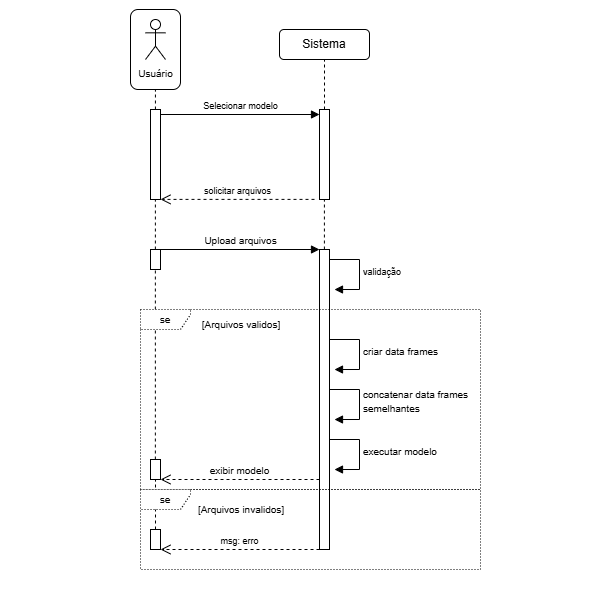

The diagram above was exported from draw.io. Its source (the exported page's mxGraphModel, read from the mxfile embedded in the PNG):
<mxGraphModel dx="1347" dy="1024" grid="1" gridSize="10" guides="1" tooltips="1" connect="1" arrows="1" fold="1" page="1" pageScale="1" pageWidth="300" pageHeight="300" math="0" shadow="0">
  <root>
    <mxCell id="0" />
    <mxCell id="1" parent="0" />
    <mxCell id="Lx7WtDsNVltbo6YnH9-R-44" edge="1" parent="1" source="Lx7WtDsNVltbo6YnH9-R-56" style="endArrow=none;dashed=1;html=1;rounded=0;" value="">
      <mxGeometry height="50" relative="1" width="50" as="geometry">
        <mxPoint x="155" y="850" as="sourcePoint" />
        <mxPoint x="154.86" y="570" as="targetPoint" />
      </mxGeometry>
    </mxCell>
    <mxCell id="Lx7WtDsNVltbo6YnH9-R-34" parent="1" style="rounded=1;whiteSpace=wrap;html=1;" value="" vertex="1">
      <mxGeometry height="80" width="50" x="130" y="310" as="geometry" />
    </mxCell>
    <mxCell id="Lx7WtDsNVltbo6YnH9-R-9" parent="1" style="html=1;points=[[0,0,0,0,5],[0,1,0,0,-5],[1,0,0,0,5],[1,1,0,0,-5]];perimeter=orthogonalPerimeter;outlineConnect=0;targetShapes=umlLifeline;portConstraint=eastwest;newEdgeStyle={&quot;curved&quot;:0,&quot;rounded&quot;:0};" value="" vertex="1">
      <mxGeometry height="90" width="10" x="150" y="410" as="geometry" />
    </mxCell>
    <mxCell id="Lx7WtDsNVltbo6YnH9-R-11" parent="1" style="html=1;points=[[0,0,0,0,5],[0,1,0,0,-5],[1,0,0,0,5],[1,1,0,0,-5]];perimeter=orthogonalPerimeter;outlineConnect=0;targetShapes=umlLifeline;portConstraint=eastwest;newEdgeStyle={&quot;curved&quot;:0,&quot;rounded&quot;:0};" value="" vertex="1">
      <mxGeometry height="90" width="10" x="319" y="410" as="geometry" />
    </mxCell>
    <mxCell id="Lx7WtDsNVltbo6YnH9-R-12" edge="1" parent="1" source="Lx7WtDsNVltbo6YnH9-R-9" style="html=1;verticalAlign=bottom;endArrow=block;curved=0;rounded=0;entryX=0;entryY=0;entryDx=0;entryDy=5;" target="Lx7WtDsNVltbo6YnH9-R-11" value="&lt;font style=&quot;font-size: 9px;&quot;&gt;Selecionar modelo&lt;/font&gt;">
      <mxGeometry relative="1" as="geometry">
        <mxPoint x="204" y="415" as="sourcePoint" />
      </mxGeometry>
    </mxCell>
    <mxCell id="Lx7WtDsNVltbo6YnH9-R-13" edge="1" parent="1" style="html=1;verticalAlign=bottom;endArrow=open;dashed=1;endSize=8;curved=0;rounded=0;exitX=0;exitY=1;exitDx=0;exitDy=-5;" value="&lt;font style=&quot;font-size: 9px;&quot;&gt;solicitar arquivos&lt;/font&gt;">
      <mxGeometry relative="1" as="geometry">
        <mxPoint x="314" y="499.8899999999999" as="sourcePoint" />
        <mxPoint x="160" y="499.8899999999999" as="targetPoint" />
      </mxGeometry>
    </mxCell>
    <mxCell id="Lx7WtDsNVltbo6YnH9-R-18" parent="1" style="shape=umlActor;verticalLabelPosition=bottom;verticalAlign=top;html=1;outlineConnect=0;" value="&lt;font style=&quot;font-size: 10px;&quot;&gt;Usuário&lt;/font&gt;" vertex="1">
      <mxGeometry height="40" width="20" x="145" y="320" as="geometry" />
    </mxCell>
    <mxCell id="Lx7WtDsNVltbo6YnH9-R-19" parent="1" style="rounded=1;whiteSpace=wrap;html=1;" value="Sistema" vertex="1">
      <mxGeometry height="30" width="90" x="279" y="330" as="geometry" />
    </mxCell>
    <mxCell id="Lx7WtDsNVltbo6YnH9-R-29" edge="1" parent="1" style="endArrow=none;dashed=1;html=1;rounded=0;" value="">
      <mxGeometry height="50" relative="1" width="50" as="geometry">
        <mxPoint x="154.88" y="550" as="sourcePoint" />
        <mxPoint x="154.88" y="500" as="targetPoint" />
      </mxGeometry>
    </mxCell>
    <mxCell id="Lx7WtDsNVltbo6YnH9-R-31" edge="1" parent="1" style="endArrow=none;dashed=1;html=1;rounded=0;" value="">
      <mxGeometry height="50" relative="1" width="50" as="geometry">
        <mxPoint x="154.93" y="410" as="sourcePoint" />
        <mxPoint x="154.93" y="390" as="targetPoint" />
      </mxGeometry>
    </mxCell>
    <mxCell id="Lx7WtDsNVltbo6YnH9-R-32" edge="1" parent="1" source="Lx7WtDsNVltbo6YnH9-R-11" style="endArrow=none;dashed=1;html=1;rounded=0;" target="Lx7WtDsNVltbo6YnH9-R-19" value="">
      <mxGeometry height="50" relative="1" width="50" as="geometry">
        <mxPoint x="319" y="400" as="sourcePoint" />
        <mxPoint x="319" y="390" as="targetPoint" />
      </mxGeometry>
    </mxCell>
    <mxCell id="Lx7WtDsNVltbo6YnH9-R-33" edge="1" parent="1" style="endArrow=none;dashed=1;html=1;rounded=0;" value="">
      <mxGeometry height="50" relative="1" width="50" as="geometry">
        <mxPoint x="323.9000000000001" y="550" as="sourcePoint" />
        <mxPoint x="323.9000000000001" y="500" as="targetPoint" />
      </mxGeometry>
    </mxCell>
    <mxCell id="Lx7WtDsNVltbo6YnH9-R-35" parent="1" style="html=1;points=[[0,0,0,0,5],[0,1,0,0,-5],[1,0,0,0,5],[1,1,0,0,-5]];perimeter=orthogonalPerimeter;outlineConnect=0;targetShapes=umlLifeline;portConstraint=eastwest;newEdgeStyle={&quot;curved&quot;:0,&quot;rounded&quot;:0};" value="" vertex="1">
      <mxGeometry height="20" width="10" x="150" y="550" as="geometry" />
    </mxCell>
    <mxCell id="Lx7WtDsNVltbo6YnH9-R-36" parent="1" style="html=1;points=[[0,0,0,0,5],[0,1,0,0,-5],[1,0,0,0,5],[1,1,0,0,-5]];perimeter=orthogonalPerimeter;outlineConnect=0;targetShapes=umlLifeline;portConstraint=eastwest;newEdgeStyle={&quot;curved&quot;:0,&quot;rounded&quot;:0};" value="" vertex="1">
      <mxGeometry height="300" width="10" x="319" y="550" as="geometry" />
    </mxCell>
    <mxCell id="Lx7WtDsNVltbo6YnH9-R-37" edge="1" parent="1" style="html=1;verticalAlign=bottom;endArrow=block;curved=0;rounded=0;" target="Lx7WtDsNVltbo6YnH9-R-36" value="&lt;font size=&quot;1&quot;&gt;Upload arquivos&lt;/font&gt;">
      <mxGeometry relative="1" as="geometry">
        <mxPoint x="160" y="550" as="sourcePoint" />
        <mxPoint x="314" y="550" as="targetPoint" />
      </mxGeometry>
    </mxCell>
    <mxCell id="Lx7WtDsNVltbo6YnH9-R-38" edge="1" parent="1" style="html=1;verticalAlign=bottom;endArrow=open;dashed=1;endSize=8;curved=0;rounded=0;exitX=0;exitY=1;exitDx=0;exitDy=-5;" value="&lt;font style=&quot;font-size: 9px;&quot;&gt;msg: erro&lt;/font&gt;">
      <mxGeometry relative="1" x="-0.0003" as="geometry">
        <mxPoint as="offset" />
        <mxPoint x="319" y="850.0000000000001" as="sourcePoint" />
        <mxPoint x="160" y="850.0000000000001" as="targetPoint" />
      </mxGeometry>
    </mxCell>
    <mxCell id="Lx7WtDsNVltbo6YnH9-R-40" edge="1" parent="1" style="html=1;align=left;spacingLeft=2;endArrow=block;rounded=0;edgeStyle=orthogonalEdgeStyle;curved=0;rounded=0;" value="&lt;font style=&quot;font-size: 9px;&quot;&gt;validação&lt;/font&gt;">
      <mxGeometry relative="1" as="geometry">
        <Array as="points">
          <mxPoint x="359" y="590" />
        </Array>
        <mxPoint x="329" y="560" as="sourcePoint" />
        <mxPoint x="334" y="590.0196078431374" as="targetPoint" />
      </mxGeometry>
    </mxCell>
    <mxCell id="Lx7WtDsNVltbo6YnH9-R-41" parent="1" style="shape=umlFrame;whiteSpace=wrap;html=1;pointerEvents=0;width=50;height=20;strokeWidth=1;dashed=1;dashPattern=1 2;" value="&lt;span style=&quot;font-size: 10px;&quot;&gt;se&lt;/span&gt;" vertex="1">
      <mxGeometry height="180" width="340" x="140" y="610" as="geometry" />
    </mxCell>
    <mxCell id="Lx7WtDsNVltbo6YnH9-R-46" edge="1" parent="1" style="html=1;verticalAlign=bottom;endArrow=open;dashed=1;endSize=8;curved=0;rounded=0;exitX=0;exitY=1;exitDx=0;exitDy=-5;" value="&lt;font size=&quot;1&quot;&gt;exibir modelo&lt;/font&gt;">
      <mxGeometry relative="1" x="-0.0003" as="geometry">
        <mxPoint as="offset" />
        <mxPoint x="319" y="780" as="sourcePoint" />
        <mxPoint x="160" y="780" as="targetPoint" />
      </mxGeometry>
    </mxCell>
    <mxCell id="Lx7WtDsNVltbo6YnH9-R-47" parent="1" style="text;html=1;whiteSpace=wrap;strokeColor=none;fillColor=none;align=center;verticalAlign=middle;rounded=0;" value="&lt;font style=&quot;font-size: 10px;&quot;&gt;[Arquivos validos]&lt;/font&gt;" vertex="1">
      <mxGeometry height="10" width="90" x="195.5" y="620" as="geometry" />
    </mxCell>
    <mxCell id="Lx7WtDsNVltbo6YnH9-R-48" parent="1" style="text;html=1;whiteSpace=wrap;strokeColor=none;fillColor=none;align=center;verticalAlign=middle;rounded=0;" value="&lt;font style=&quot;font-size: 10px;&quot;&gt;[Arquivos invalidos]&lt;/font&gt;" vertex="1">
      <mxGeometry height="10" width="90" x="195.5" y="805" as="geometry" />
    </mxCell>
    <mxCell id="Lx7WtDsNVltbo6YnH9-R-52" edge="1" parent="1" style="html=1;align=left;spacingLeft=2;endArrow=block;rounded=0;edgeStyle=orthogonalEdgeStyle;curved=0;rounded=0;" value="&lt;font size=&quot;1&quot;&gt;criar data frames&lt;/font&gt;">
      <mxGeometry relative="1" as="geometry">
        <Array as="points">
          <mxPoint x="359" y="670" />
        </Array>
        <mxPoint x="329" y="640" as="sourcePoint" />
        <mxPoint x="334" y="670.0196078431374" as="targetPoint" />
      </mxGeometry>
    </mxCell>
    <mxCell id="Lx7WtDsNVltbo6YnH9-R-53" edge="1" parent="1" style="html=1;align=left;spacingLeft=2;endArrow=block;rounded=0;edgeStyle=orthogonalEdgeStyle;curved=0;rounded=0;" value="&lt;font size=&quot;1&quot;&gt;concatenar data frames&lt;/font&gt;&lt;div&gt;&lt;font size=&quot;1&quot;&gt;semelhantes&lt;/font&gt;&lt;/div&gt;">
      <mxGeometry relative="1" as="geometry">
        <Array as="points">
          <mxPoint x="359" y="720" />
        </Array>
        <mxPoint x="329" y="690" as="sourcePoint" />
        <mxPoint x="334" y="720.0196078431374" as="targetPoint" />
      </mxGeometry>
    </mxCell>
    <mxCell id="Lx7WtDsNVltbo6YnH9-R-54" edge="1" parent="1" style="html=1;align=left;spacingLeft=2;endArrow=block;rounded=0;edgeStyle=orthogonalEdgeStyle;curved=0;rounded=0;" value="&lt;font size=&quot;1&quot;&gt;executar modelo&lt;/font&gt;">
      <mxGeometry relative="1" as="geometry">
        <Array as="points">
          <mxPoint x="359" y="770" />
        </Array>
        <mxPoint x="329" y="740" as="sourcePoint" />
        <mxPoint x="334" y="770.0196078431374" as="targetPoint" />
      </mxGeometry>
    </mxCell>
    <mxCell id="Lx7WtDsNVltbo6YnH9-R-57" edge="1" parent="1" source="Lx7WtDsNVltbo6YnH9-R-58" style="endArrow=none;dashed=1;html=1;rounded=0;" target="Lx7WtDsNVltbo6YnH9-R-56" value="">
      <mxGeometry height="50" relative="1" width="50" as="geometry">
        <mxPoint x="155" y="850" as="sourcePoint" />
        <mxPoint x="154.86" y="570" as="targetPoint" />
      </mxGeometry>
    </mxCell>
    <mxCell id="Lx7WtDsNVltbo6YnH9-R-56" parent="1" style="html=1;points=[[0,0,0,0,5],[0,1,0,0,-5],[1,0,0,0,5],[1,1,0,0,-5]];perimeter=orthogonalPerimeter;outlineConnect=0;targetShapes=umlLifeline;portConstraint=eastwest;newEdgeStyle={&quot;curved&quot;:0,&quot;rounded&quot;:0};" value="" vertex="1">
      <mxGeometry height="20" width="10" x="150" y="760" as="geometry" />
    </mxCell>
    <mxCell id="Lx7WtDsNVltbo6YnH9-R-59" edge="1" parent="1" style="endArrow=none;dashed=1;html=1;rounded=0;" target="Lx7WtDsNVltbo6YnH9-R-58" value="">
      <mxGeometry height="50" relative="1" width="50" as="geometry">
        <mxPoint x="155" y="850" as="sourcePoint" />
        <mxPoint x="155" y="780" as="targetPoint" />
      </mxGeometry>
    </mxCell>
    <mxCell id="Lx7WtDsNVltbo6YnH9-R-58" parent="1" style="html=1;points=[[0,0,0,0,5],[0,1,0,0,-5],[1,0,0,0,5],[1,1,0,0,-5]];perimeter=orthogonalPerimeter;outlineConnect=0;targetShapes=umlLifeline;portConstraint=eastwest;newEdgeStyle={&quot;curved&quot;:0,&quot;rounded&quot;:0};" value="" vertex="1">
      <mxGeometry height="20" width="10" x="150" y="830" as="geometry" />
    </mxCell>
    <mxCell id="Lx7WtDsNVltbo6YnH9-R-55" parent="1" style="shape=umlFrame;whiteSpace=wrap;html=1;pointerEvents=0;width=50;height=20;strokeWidth=1;dashed=1;dashPattern=1 2;" value="&lt;span style=&quot;font-size: 10px;&quot;&gt;se&lt;/span&gt;" vertex="1">
      <mxGeometry height="80" width="340" x="140" y="790" as="geometry" />
    </mxCell>
  </root>
</mxGraphModel>